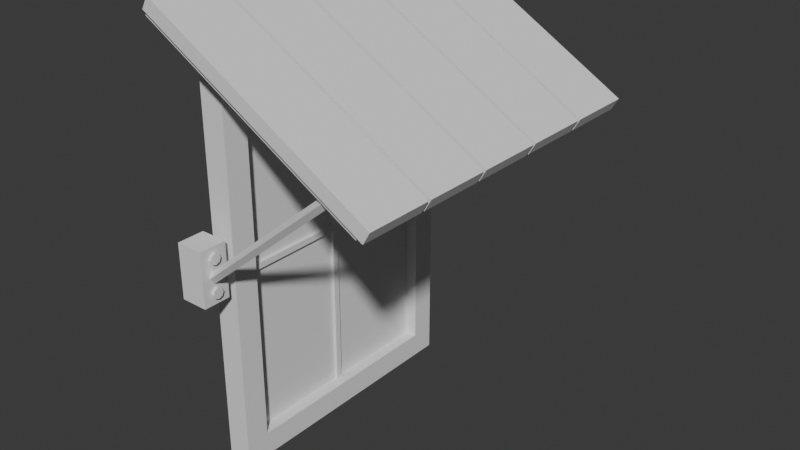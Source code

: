 # Source: okno1xk.blend  (saved by Blender 4.1.24; exported with 4.5.12 LTS)
import bpy
from mathutils import Matrix  # noqa: F401  (used for matrix-valued properties, if any)

bpy.ops.wm.read_factory_settings(use_empty=True)
scene = bpy.context.scene
scene.name = 'Scene'

# ---- collections
col_collection = bpy.data.collections.new('Collection'); scene.collection.children.link(col_collection)
col_okna = bpy.data.collections.new('okna'); scene.collection.children.link(col_okna)
col_oknov4 = bpy.data.collections.new('oknov4'); col_okna.children.link(col_oknov4)

# ---- world
world_world = bpy.data.worlds.new('World'); scene.world = world_world
world_world.use_nodes = True; world_world.node_tree.nodes.clear()
_N = world_world.node_tree.nodes; _L = world_world.node_tree.links
n0 = _N.new('ShaderNodeOutputWorld'); n0.name = 'World Output'; n0.location = (300, 300)
n1 = _N.new('ShaderNodeBackground'); n1.name = 'Background'; n1.location = (10, 300)
n1.inputs[0].default_value = (0.05088, 0.05088, 0.05088, 1.0)
_L.new(n1.outputs[0], n0.inputs[0])
n0.is_active_output = True
world_world.color = (0.05088, 0.05088, 0.05088)
world_world.use_sun_shadow = False
world_world.sun_shadow_jitter_overblur = 0.0

# ---- meshes
me_plane_008 = bpy.data.meshes.new('Plane.008')
me_plane_008.from_pydata([(-1.0, -1.0, 0.0), (1.0, -1.0, 0.0), (-1.0, 1.0, 0.0), (1.0, 1.0, 0.0)], [], [(0, 1, 3, 2)])
_uv = me_plane_008.uv_layers.new(name='UVMap')
_uv.uv.foreach_set('vector', [0.0, 0.0, 1.0, 0.0, 1.0, 1.0, 0.0, 1.0])
me_plane_008.update()
me_cube_027 = bpy.data.meshes.new('Cube.027')
me_cube_027.from_pydata([(-1.0, 1.0, -1.0), (-1.0, 1.0, 1.0), (1.0, 1.0, -1.0), (1.0, 1.0, 1.0), (-1.0, 0.9053, 1.0), (1.0, 0.9053, -1.0), (-1.0, 0.9053, -1.0), (1.0, 0.9053, 1.0), (1.0, 1.0, -31.0), (-1.0, 1.0, -31.0), (1.0, 0.9053, -31.0), (-1.0, 0.9053, -31.0), (1.0, 0.9053, -29.0), (1.0, 1.0, -29.0), (-1.0, 0.9053, -29.0), (-1.0, 1.0, -29.0), (-1.0, 0.04811, -1.0), (-1.0, -0.04783, -1.0), (1.0, 0.04811, 1.0), (1.0, -0.04783, 1.0), (-1.0, -0.04783, 1.0), (-1.0, 0.04811, 1.0), (1.0, -0.04783, -1.0), (1.0, 0.04811, -1.0), (1.0, 0.04784, -31.0), (1.0, -0.04756, -31.0), (1.0, -0.04756, -29.0), (1.0, 0.04784, -29.0), (-1.0, 0.04784, -31.0), (-1.0, -0.04756, -31.0), (-1.0, -0.04756, -29.0), (-1.0, 0.04784, -29.0)], [], [(6, 4, 1, 0), (0, 1, 3, 2), (28, 11, 10, 24), (7, 4, 21, 18), (2, 3, 7, 5), (13, 12, 10, 8), (3, 1, 4, 7), (9, 8, 10, 11), (15, 13, 8, 9), (14, 15, 9, 11), (6, 0, 15, 14), (0, 2, 13, 15), (2, 5, 12, 13), (5, 6, 14, 12), (30, 17, 16, 31), (27, 12, 14, 31), (6, 5, 23, 16), (16, 21, 4, 6), (5, 7, 18, 23), (21, 16, 17, 20), (19, 22, 23, 18), (27, 31, 16, 23), (20, 19, 18, 21), (12, 27, 24, 10), (14, 11, 28, 31), (29, 30, 31, 28), (30, 26, 22, 17), (28, 24, 25, 29), (26, 25, 24, 27), (27, 23, 22, 26), (17, 22, 19, 20), (29, 25, 26, 30)])
_uv = me_cube_027.uv_layers.new(name='UVMap')
_uv.uv.foreach_set('vector', [0.375, 0.2381, 0.625, 0.2381, 0.625, 0.25, 0.375, 0.25, 0.375, 0.25, 0.625, 0.25, 0.625, 0.5, 0.375, 0.5, 0.375, 0.1309, 0.375, 0.2381, 0.375, 0.5119, 0.375, 0.6191, 0.625, 0.5119, 0.875, 0.5119, 0.875, 0.6189, 0.625, 0.6189, 0.375, 0.5, 0.625, 0.5, 0.625, 0.5119, 0.375, 0.5119, 0.375, 0.5, 0.375, 0.5119, 0.375, 0.5119, 0.375, 0.5, 0.625, 0.5, 0.875, 0.5, 0.875, 0.5119, 0.625, 0.5119, 0.125, 0.5, 0.375, 0.5, 0.375, 0.5119, 0.125, 0.5119, 0.375, 0.25, 0.375, 0.5, 0.375, 0.5, 0.375, 0.25, 0.375, 0.2381, 0.375, 0.25, 0.375, 0.25, 0.375, 0.2381, 0.375, 0.2381, 0.375, 0.25, 0.375, 0.25, 0.375, 0.2381, 0.375, 0.25, 0.375, 0.5, 0.375, 0.5, 0.375, 0.25, 0.375, 0.5, 0.375, 0.5119, 0.375, 0.5119, 0.375, 0.5, 0.375, 0.5119, 0.125, 0.5119, 0.125, 0.5119, 0.375, 0.5119, 0.375, 0.119, 0.375, 0.1189, 0.125, 0.6189, 0.375, 0.1309, 0.375, 0.6191, 0.375, 0.5119, 0.125, 0.5119, 0.2434, 0.2751, 0.125, 0.5119, 0.375, 0.5119, 0.375, 0.6189, 0.125, 0.6189, 0.375, 0.1311, 0.625, 0.1311, 0.625, 0.2381, 0.375, 0.2381, 0.375, 0.5119, 0.625, 0.5119, 0.625, 0.6189, 0.375, 0.6189, 0.625, 0.1311, 0.375, 0.1311, 0.375, 0.1189, 0.625, 0.1189, 0.625, 0.6311, 0.375, 0.6311, 0.375, 0.6189, 0.625, 0.6189, 0.375, 0.6191, 0.2434, 0.2751, 0.125, 0.6189, 0.375, 0.6189, 0.875, 0.6311, 0.625, 0.6311, 0.625, 0.6189, 0.875, 0.6189, 0.375, 0.5119, 0.375, 0.6191, 0.375, 0.6191, 0.375, 0.5119, 0.375, 0.2381, 0.375, 0.2381, 0.375, 0.1309, 0.375, 0.1309, 0.375, 0.119, 0.375, 0.119, 0.375, 0.1309, 0.375, 0.1309, 0.2566, 0.2487, 0.375, 0.631, 0.375, 0.6311, 0.125, 0.6311, 0.375, 0.1309, 0.375, 0.6191, 0.375, 0.631, 0.375, 0.119, 0.375, 0.631, 0.375, 0.631, 0.375, 0.6191, 0.375, 0.6191, 0.375, 0.6191, 0.375, 0.6189, 0.375, 0.6311, 0.375, 0.631, 0.125, 0.6311, 0.375, 0.6311, 0.625, 0.6311, 0.875, 0.6311, 0.375, 0.119, 0.375, 0.631, 0.375, 0.631, 0.2566, 0.2487])
me_cube_027.update()
me_cube_031 = bpy.data.meshes.new('Cube.031')
me_cube_031.from_pydata([(-1.0, 1.0, -1.0), (-1.0, 1.0, 1.0), (1.0, 1.0, -1.0), (1.0, 1.0, 1.0), (-1.0, 0.0139, -1.0), (-1.0, 0.0139, 1.0), (1.0, 0.0139, -1.0), (1.0, 0.0139, 1.0), (1.0, 0.479, 1.0), (1.0, 0.5038, 1.0), (-1.0, 0.5038, 1.0), (-1.0, 0.479, 1.0), (1.0, 0.5038, -1.0), (1.0, 0.479, -1.0), (-1.0, 0.479, -1.0), (-1.0, 0.5038, -1.0), (1.0, 0.5038, -59.97), (1.0, 0.479, -59.97), (-1.0, 0.479, -59.97), (-1.0, 0.5038, -59.97), (-1.0, 0.5038, 59.98), (-1.0, 0.479, 59.98), (1.0, 0.479, 59.98), (1.0, 0.5038, 59.98)], [], [(2, 3, 9, 12), (0, 1, 3, 2), (14, 13, 6, 4), (8, 11, 5, 7), (0, 2, 12, 15), (12, 13, 17, 16), (9, 10, 20, 23), (3, 1, 10, 9), (15, 10, 1, 0), (4, 5, 11, 14), (8, 9, 23, 22), (10, 15, 14, 11), (8, 13, 12, 9), (13, 8, 7, 6), (17, 18, 19, 16), (21, 22, 23, 20), (13, 14, 18, 17), (14, 15, 19, 18), (15, 12, 16, 19), (10, 11, 21, 20), (11, 8, 22, 21)])
_uv = me_cube_031.uv_layers.new(name='UVMap')
_uv.uv.foreach_set('vector', [0.375, 0.5, 0.625, 0.5, 0.625, 0.562, 0.375, 0.562, 0.375, 0.25, 0.625, 0.25, 0.625, 0.5, 0.375, 0.5, 0.125, 0.5651, 0.375, 0.5651, 0.375, 0.6233, 0.125, 0.6233, 0.625, 0.5651, 0.875, 0.5651, 0.875, 0.6233, 0.625, 0.6233, 0.125, 0.5, 0.375, 0.5, 0.375, 0.562, 0.125, 0.562, 0.375, 0.562, 0.375, 0.5651, 0.375, 0.5651, 0.375, 0.562, 0.625, 0.562, 0.875, 0.562, 0.875, 0.562, 0.625, 0.562, 0.625, 0.5, 0.875, 0.5, 0.875, 0.562, 0.625, 0.562, 0.375, 0.188, 0.625, 0.188, 0.625, 0.25, 0.375, 0.25, 0.375, 0.1267, 0.625, 0.1267, 0.625, 0.1849, 0.375, 0.1849, 0.625, 0.5651, 0.625, 0.562, 0.625, 0.562, 0.625, 0.5651, 0.625, 0.188, 0.375, 0.188, 0.375, 0.1849, 0.625, 0.1849, 0.625, 0.5651, 0.375, 0.5651, 0.375, 0.562, 0.625, 0.562, 0.375, 0.5651, 0.625, 0.5651, 0.625, 0.6233, 0.375, 0.6233, 0.375, 0.5651, 0.125, 0.5651, 0.125, 0.562, 0.375, 0.562, 0.875, 0.5651, 0.625, 0.5651, 0.625, 0.562, 0.875, 0.562, 0.375, 0.5651, 0.125, 0.5651, 0.125, 0.5651, 0.375, 0.5651, 0.375, 0.1849, 0.375, 0.188, 0.375, 0.188, 0.375, 0.1849, 0.125, 0.562, 0.375, 0.562, 0.375, 0.562, 0.125, 0.562, 0.625, 0.188, 0.625, 0.1849, 0.625, 0.1849, 0.625, 0.188, 0.875, 0.5651, 0.625, 0.5651, 0.625, 0.5651, 0.875, 0.5651])
me_cube_031.update()
me_cube_038 = bpy.data.meshes.new('Cube.038')
me_cube_038.from_pydata([(-1.0, -1.653, -1.0), (-1.0, -1.653, 1.0), (-1.0, 1.0, -1.0), (-1.0, 1.0, 1.0), (1.0, -1.653, -1.0), (1.0, -1.653, 1.0), (1.0, 1.0, -1.0), (1.0, 1.0, 1.0)], [], [(0, 1, 3, 2), (2, 3, 7, 6), (6, 7, 5, 4), (4, 5, 1, 0), (2, 6, 4, 0), (7, 3, 1, 5)])
_uv = me_cube_038.uv_layers.new(name='UVMap')
_uv.uv.foreach_set('vector', [0.375, 0.0, 0.625, 0.0, 0.625, 0.25, 0.375, 0.25, 0.375, 0.25, 0.625, 0.25, 0.625, 0.5, 0.375, 0.5, 0.375, 0.5, 0.625, 0.5, 0.625, 0.75, 0.375, 0.75, 0.375, 0.75, 0.625, 0.75, 0.625, 1.0, 0.375, 1.0, 0.125, 0.5, 0.375, 0.5, 0.375, 0.75, 0.125, 0.75, 0.625, 0.5, 0.875, 0.5, 0.875, 0.75, 0.625, 0.75])
me_cube_038.update()
me_cube_039 = bpy.data.meshes.new('Cube.039')
me_cube_039.from_pydata([(-1.094, 5.914, -1.0), (-1.094, 5.914, 1.0), (-1.094, 7.614, -1.0), (-1.094, 7.614, 1.0), (1.0, 5.914, -1.0), (1.0, 5.914, 1.0), (1.0, 7.614, -1.0), (1.0, 7.614, 1.0)], [], [(0, 1, 3, 2), (2, 3, 7, 6), (6, 7, 5, 4), (4, 5, 1, 0), (2, 6, 4, 0), (7, 3, 1, 5)])
_uv = me_cube_039.uv_layers.new(name='UVMap')
_uv.uv.foreach_set('vector', [0.375, 0.0, 0.625, 0.0, 0.625, 0.25, 0.375, 0.25, 0.375, 0.25, 0.625, 0.25, 0.625, 0.5, 0.375, 0.5, 0.375, 0.5, 0.625, 0.5, 0.625, 0.75, 0.375, 0.75, 0.375, 0.75, 0.625, 0.75, 0.625, 1.0, 0.375, 1.0, 0.125, 0.5, 0.375, 0.5, 0.375, 0.75, 0.125, 0.75, 0.625, 0.5, 0.875, 0.5, 0.875, 0.75, 0.625, 0.75])
me_cube_039.update()
me_cylinder_007 = bpy.data.meshes.new('Cylinder.007')
me_cylinder_007.from_pydata([(0.0, 1.0, -1.0), (0.0, 1.0, 1.0), (0.7071, 0.7071, -1.0), (0.7071, 0.7071, 1.0), (1.0, 0.0, -1.0), (1.0, 0.0, 1.0), (0.7071, -0.7071, -1.0), (0.7071, -0.7071, 1.0), (0.0, -1.0, -1.0), (0.0, -1.0, 1.0), (-0.7071, -0.7071, -1.0), (-0.7071, -0.7071, 1.0), (-1.0, 0.0, -1.0), (-1.0, 0.0, 1.0), (-0.7071, 0.7071, -1.0), (-0.7071, 0.7071, 1.0), (-2.0, -2.5, 0.7692), (8.0, -2.5, 0.7692), (-2.0, 2.5, 0.7692), (8.0, 2.5, 0.7692), (-2.0, -2.5, -0.8333), (8.0, -2.5, -0.8333), (-2.0, 2.5, -0.8333), (8.0, 2.5, -0.8333), (6.0, 1.0, -1.0), (6.0, 1.0, 1.0), (6.707, 0.7071, -1.0), (6.707, 0.7071, 1.0), (7.0, 0.0, -1.0), (7.0, 0.0, 1.0), (6.707, -0.7071, -1.0), (6.707, -0.7071, 1.0), (6.0, -1.0, -1.0), (6.0, -1.0, 1.0), (5.293, -0.7071, -1.0), (5.293, -0.7071, 1.0), (5.0, 0.0, -1.0), (5.0, 0.0, 1.0), (5.293, 0.7071, -1.0), (5.293, 0.7071, 1.0), (0.3045, -0.25, -0.3425), (0.9816, -1.134, -0.1604), (0.9816, 0.6339, -0.1604), (1.659, -0.25, 0.02171), (24.41, -0.25, -9.55), (25.09, -1.134, -9.368), (25.09, 0.6339, -9.368), (25.76, -0.25, -9.186)], [], [(0, 1, 3, 2), (2, 3, 5, 4), (4, 5, 7, 6), (6, 7, 9, 8), (8, 9, 11, 10), (10, 11, 13, 12), (3, 1, 15, 13, 11, 9, 7, 5), (12, 13, 15, 14), (14, 15, 1, 0), (0, 2, 4, 6, 8, 10, 12, 14), (16, 17, 19, 18), (18, 19, 23, 22), (22, 23, 21, 20), (20, 21, 17, 16), (18, 22, 20, 16), (23, 19, 17, 21), (24, 25, 27, 26), (26, 27, 29, 28), (28, 29, 31, 30), (30, 31, 33, 32), (32, 33, 35, 34), (34, 35, 37, 36), (27, 25, 39, 37, 35, 33, 31, 29), (36, 37, 39, 38), (38, 39, 25, 24), (24, 26, 28, 30, 32, 34, 36, 38), (40, 41, 43, 42), (42, 43, 47, 46), (46, 47, 45, 44), (44, 45, 41, 40), (42, 46, 44, 40), (47, 43, 41, 45)])
_uv = me_cylinder_007.uv_layers.new(name='UVMap')
_uv.uv.foreach_set('vector', [1.0, 0.5, 1.0, 1.0, 0.875, 1.0, 0.875, 0.5, 0.875, 0.5, 0.875, 1.0, 0.75, 1.0, 0.75, 0.5, 0.75, 0.5, 0.75, 1.0, 0.625, 1.0, 0.625, 0.5, 0.625, 0.5, 0.625, 1.0, 0.5, 1.0, 0.5, 0.5, 0.5, 0.5, 0.5, 1.0, 0.375, 1.0, 0.375, 0.5, 0.375, 0.5, 0.375, 1.0, 0.25, 1.0, 0.25, 0.5, 0.4197, 0.4197, 0.25, 0.49, 0.08029, 0.4197, 0.01, 0.25, 0.08029, 0.08029, 0.25, 0.01, 0.4197, 0.08029, 0.49, 0.25, 0.25, 0.5, 0.25, 1.0, 0.125, 1.0, 0.125, 0.5, 0.125, 0.5, 0.125, 1.0, 0.0, 1.0, 0.0, 0.5, 0.75, 0.49, 0.9197, 0.4197, 0.99, 0.25, 0.9197, 0.08029, 0.75, 0.01, 0.5803, 0.08029, 0.51, 0.25, 0.5803, 0.4197, 0.375, 0.0, 0.625, 0.0, 0.625, 0.25, 0.375, 0.25, 0.375, 0.25, 0.625, 0.25, 0.625, 0.5, 0.375, 0.5, 0.375, 0.5, 0.625, 0.5, 0.625, 0.75, 0.375, 0.75, 0.375, 0.75, 0.625, 0.75, 0.625, 1.0, 0.375, 1.0, 0.125, 0.5, 0.375, 0.5, 0.375, 0.75, 0.125, 0.75, 0.625, 0.5, 0.875, 0.5, 0.875, 0.75, 0.625, 0.75, 1.0, 0.5, 1.0, 1.0, 0.875, 1.0, 0.875, 0.5, 0.875, 0.5, 0.875, 1.0, 0.75, 1.0, 0.75, 0.5, 0.75, 0.5, 0.75, 1.0, 0.625, 1.0, 0.625, 0.5, 0.625, 0.5, 0.625, 1.0, 0.5, 1.0, 0.5, 0.5, 0.5, 0.5, 0.5, 1.0, 0.375, 1.0, 0.375, 0.5, 0.375, 0.5, 0.375, 1.0, 0.25, 1.0, 0.25, 0.5, 0.4197, 0.4197, 0.25, 0.49, 0.08029, 0.4197, 0.01, 0.25, 0.08029, 0.08029, 0.25, 0.01, 0.4197, 0.08029, 0.49, 0.25, 0.25, 0.5, 0.25, 1.0, 0.125, 1.0, 0.125, 0.5, 0.125, 0.5, 0.125, 1.0, 0.0, 1.0, 0.0, 0.5, 0.75, 0.49, 0.9197, 0.4197, 0.99, 0.25, 0.9197, 0.08029, 0.75, 0.01, 0.5803, 0.08029, 0.51, 0.25, 0.5803, 0.4197, 0.375, 0.0, 0.625, 0.0, 0.625, 0.25, 0.375, 0.25, 0.375, 0.25, 0.625, 0.25, 0.625, 0.5, 0.375, 0.5, 0.375, 0.5, 0.625, 0.5, 0.625, 0.75, 0.375, 0.75, 0.375, 0.75, 0.625, 0.75, 0.625, 1.0, 0.375, 1.0, 0.125, 0.5, 0.375, 0.5, 0.375, 0.75, 0.125, 0.75, 0.625, 0.5, 0.875, 0.5, 0.875, 0.75, 0.625, 0.75])
me_cylinder_007.update()
me_cylinder_008 = bpy.data.meshes.new('Cylinder.008')
me_cylinder_008.from_pydata([(0.0, 1.0, -1.0), (0.0, 1.0, 1.0), (0.7071, 0.7071, -1.0), (0.7071, 0.7071, 1.0), (1.0, 0.0, -1.0), (1.0, 0.0, 1.0), (0.7071, -0.7071, -1.0), (0.7071, -0.7071, 1.0), (0.0, -1.0, -1.0), (0.0, -1.0, 1.0), (-0.7071, -0.7071, -1.0), (-0.7071, -0.7071, 1.0), (-1.0, 0.0, -1.0), (-1.0, 0.0, 1.0), (-0.7071, 0.7071, -1.0), (-0.7071, 0.7071, 1.0), (-2.0, -2.5, 0.7692), (8.0, -2.5, 0.7692), (-2.0, 2.5, 0.7692), (8.0, 2.5, 0.7692), (-2.0, -2.5, -0.8333), (8.0, -2.5, -0.8333), (-2.0, 2.5, -0.8333), (8.0, 2.5, -0.8333), (6.0, 1.0, -1.0), (6.0, 1.0, 1.0), (6.707, 0.7071, -1.0), (6.707, 0.7071, 1.0), (7.0, 0.0, -1.0), (7.0, 0.0, 1.0), (6.707, -0.7071, -1.0), (6.707, -0.7071, 1.0), (6.0, -1.0, -1.0), (6.0, -1.0, 1.0), (5.293, -0.7071, -1.0), (5.293, -0.7071, 1.0), (5.0, 0.0, -1.0), (5.0, 0.0, 1.0), (5.293, 0.7071, -1.0), (5.293, 0.7071, 1.0), (0.3045, -0.25, -0.3425), (0.9816, -1.134, -0.1604), (0.9816, 0.6339, -0.1604), (1.659, -0.25, 0.02171), (24.41, -0.25, -9.55), (25.09, -1.134, -9.368), (25.09, 0.6339, -9.368), (25.76, -0.25, -9.186)], [], [(0, 1, 3, 2), (2, 3, 5, 4), (4, 5, 7, 6), (6, 7, 9, 8), (8, 9, 11, 10), (10, 11, 13, 12), (3, 1, 15, 13, 11, 9, 7, 5), (12, 13, 15, 14), (14, 15, 1, 0), (0, 2, 4, 6, 8, 10, 12, 14), (16, 17, 19, 18), (18, 19, 23, 22), (22, 23, 21, 20), (20, 21, 17, 16), (18, 22, 20, 16), (23, 19, 17, 21), (24, 25, 27, 26), (26, 27, 29, 28), (28, 29, 31, 30), (30, 31, 33, 32), (32, 33, 35, 34), (34, 35, 37, 36), (27, 25, 39, 37, 35, 33, 31, 29), (36, 37, 39, 38), (38, 39, 25, 24), (24, 26, 28, 30, 32, 34, 36, 38), (40, 41, 43, 42), (42, 43, 47, 46), (46, 47, 45, 44), (44, 45, 41, 40), (42, 46, 44, 40), (47, 43, 41, 45)])
_uv = me_cylinder_008.uv_layers.new(name='UVMap')
_uv.uv.foreach_set('vector', [1.0, 0.5, 1.0, 1.0, 0.875, 1.0, 0.875, 0.5, 0.875, 0.5, 0.875, 1.0, 0.75, 1.0, 0.75, 0.5, 0.75, 0.5, 0.75, 1.0, 0.625, 1.0, 0.625, 0.5, 0.625, 0.5, 0.625, 1.0, 0.5, 1.0, 0.5, 0.5, 0.5, 0.5, 0.5, 1.0, 0.375, 1.0, 0.375, 0.5, 0.375, 0.5, 0.375, 1.0, 0.25, 1.0, 0.25, 0.5, 0.4197, 0.4197, 0.25, 0.49, 0.08029, 0.4197, 0.01, 0.25, 0.08029, 0.08029, 0.25, 0.01, 0.4197, 0.08029, 0.49, 0.25, 0.25, 0.5, 0.25, 1.0, 0.125, 1.0, 0.125, 0.5, 0.125, 0.5, 0.125, 1.0, 0.0, 1.0, 0.0, 0.5, 0.75, 0.49, 0.9197, 0.4197, 0.99, 0.25, 0.9197, 0.08029, 0.75, 0.01, 0.5803, 0.08029, 0.51, 0.25, 0.5803, 0.4197, 0.375, 0.0, 0.625, 0.0, 0.625, 0.25, 0.375, 0.25, 0.375, 0.25, 0.625, 0.25, 0.625, 0.5, 0.375, 0.5, 0.375, 0.5, 0.625, 0.5, 0.625, 0.75, 0.375, 0.75, 0.375, 0.75, 0.625, 0.75, 0.625, 1.0, 0.375, 1.0, 0.125, 0.5, 0.375, 0.5, 0.375, 0.75, 0.125, 0.75, 0.625, 0.5, 0.875, 0.5, 0.875, 0.75, 0.625, 0.75, 1.0, 0.5, 1.0, 1.0, 0.875, 1.0, 0.875, 0.5, 0.875, 0.5, 0.875, 1.0, 0.75, 1.0, 0.75, 0.5, 0.75, 0.5, 0.75, 1.0, 0.625, 1.0, 0.625, 0.5, 0.625, 0.5, 0.625, 1.0, 0.5, 1.0, 0.5, 0.5, 0.5, 0.5, 0.5, 1.0, 0.375, 1.0, 0.375, 0.5, 0.375, 0.5, 0.375, 1.0, 0.25, 1.0, 0.25, 0.5, 0.4197, 0.4197, 0.25, 0.49, 0.08029, 0.4197, 0.01, 0.25, 0.08029, 0.08029, 0.25, 0.01, 0.4197, 0.08029, 0.49, 0.25, 0.25, 0.5, 0.25, 1.0, 0.125, 1.0, 0.125, 0.5, 0.125, 0.5, 0.125, 1.0, 0.0, 1.0, 0.0, 0.5, 0.75, 0.49, 0.9197, 0.4197, 0.99, 0.25, 0.9197, 0.08029, 0.75, 0.01, 0.5803, 0.08029, 0.51, 0.25, 0.5803, 0.4197, 0.375, 0.0, 0.625, 0.0, 0.625, 0.25, 0.375, 0.25, 0.375, 0.25, 0.625, 0.25, 0.625, 0.5, 0.375, 0.5, 0.375, 0.5, 0.625, 0.5, 0.625, 0.75, 0.375, 0.75, 0.375, 0.75, 0.625, 0.75, 0.625, 1.0, 0.375, 1.0, 0.125, 0.5, 0.375, 0.5, 0.375, 0.75, 0.125, 0.75, 0.625, 0.5, 0.875, 0.5, 0.875, 0.75, 0.625, 0.75])
me_cylinder_008.update()

# ---- objects
ob_okno_004 = bpy.data.objects.new('okno.004', me_plane_008)
ob_ramka_004 = bpy.data.objects.new('ramka.004', me_cube_027)
ob_ramki_004 = bpy.data.objects.new('ramki.004', me_cube_031)
ob_doskabig_004 = bpy.data.objects.new('doskabig.004', me_cube_038)
ob_doski_004 = bpy.data.objects.new('doski.004', me_cube_039)
ob_osnovaniederj_006 = bpy.data.objects.new('osnovaniederj.006', me_cylinder_007)
ob_osnovaniederj_007 = bpy.data.objects.new('osnovaniederj.007', me_cylinder_008)

# ---- transforms, parenting, visibility, modifiers, constraints
ob_okno_004.location = (0.02778, 27.7, 12.09)
ob_okno_004.rotation_euler = (-0.0, 1.571, 0.0)
ob_okno_004.scale = (2.7, 1.8, 0.9)
ob_ramka_004.location = (0.02778, 25.9, 14.79)
ob_ramka_004.scale = (0.18, 3.778, 0.18)
ob_ramki_004.location = (0.02778, 25.9, 12.09)
ob_ramki_004.scale = (0.045, 3.663, 0.045)
ob_doskabig_004.location = (1.173, 28.3, 14.74)
ob_doskabig_004.rotation_euler = (2.079e-08, 0.5236, 7.757e-08)
ob_doskabig_004.scale = (1.8, 1.838, 0.1)
ob_doski_004.location = (1.347, 21.87, 14.76)
ob_doski_004.rotation_euler = (2.079e-08, 0.5236, 7.757e-08)
ob_doski_004.scale = (1.778, 0.5618, 0.099)
_m = ob_doski_004.modifiers.new('Array', 'ARRAY')
_m.count = 5
_m.relative_offset_displace = (0.0, 1.05, 0.0)
ob_osnovaniederj_006.location = (-0.01, 25.41, 12.13)
ob_osnovaniederj_006.rotation_euler = (-0.0, -1.571, 0.0)
ob_osnovaniederj_006.scale = (0.08, 0.08, 0.2496)
ob_osnovaniederj_007.location = (-0.01, 29.99, 12.13)
ob_osnovaniederj_007.rotation_euler = (-0.0, -1.571, 0.0)
ob_osnovaniederj_007.scale = (0.08, 0.08, 0.2496)

# ---- collection membership
col_oknov4.objects.link(ob_okno_004)
col_oknov4.objects.link(ob_ramka_004)
col_oknov4.objects.link(ob_ramki_004)
col_oknov4.objects.link(ob_doskabig_004)
col_oknov4.objects.link(ob_doski_004)
col_oknov4.objects.link(ob_osnovaniederj_006)
col_oknov4.objects.link(ob_osnovaniederj_007)

# ---- scene / render settings (as saved in the file)
scene.frame_start = 1; scene.frame_end = 250; scene.frame_set(1)
scene.render.engine = 'BLENDER_EEVEE_NEXT'
scene.cycles.sampling_pattern = 'TABULATED_SOBOL'
scene.eevee.ray_tracing_options.trace_max_roughness = 0.0
bpy.context.view_layer.update()

# ---- added for rendering (the .blend has no active camera and no usable light): camera, sun
cam_auto = bpy.data.cameras.new('AutoCamera')
cam_auto.lens = 50.0
cam_auto.sensor_width = 36.0
cam_auto.clip_end = 1000.0
ob_auto_camera = bpy.data.objects.new('AutoCamera', cam_auto)
scene.collection.objects.link(ob_auto_camera)
ob_auto_camera.location = (9.52746, 17.7588, 19.1334)
ob_auto_camera.rotation_euler = (1.09748, -7.21219e-08, 0.694738)
scene.camera = ob_auto_camera
light_auto_sun = bpy.data.lights.new('AutoSun', 'SUN')
light_auto_sun.energy = 3.0
light_auto_sun.angle = 0.0523599
ob_auto_sun = bpy.data.objects.new('AutoSun', light_auto_sun)
scene.collection.objects.link(ob_auto_sun)
ob_auto_sun.rotation_euler = (0.872665, 0.174533, 0.523599)
bpy.context.view_layer.update()
